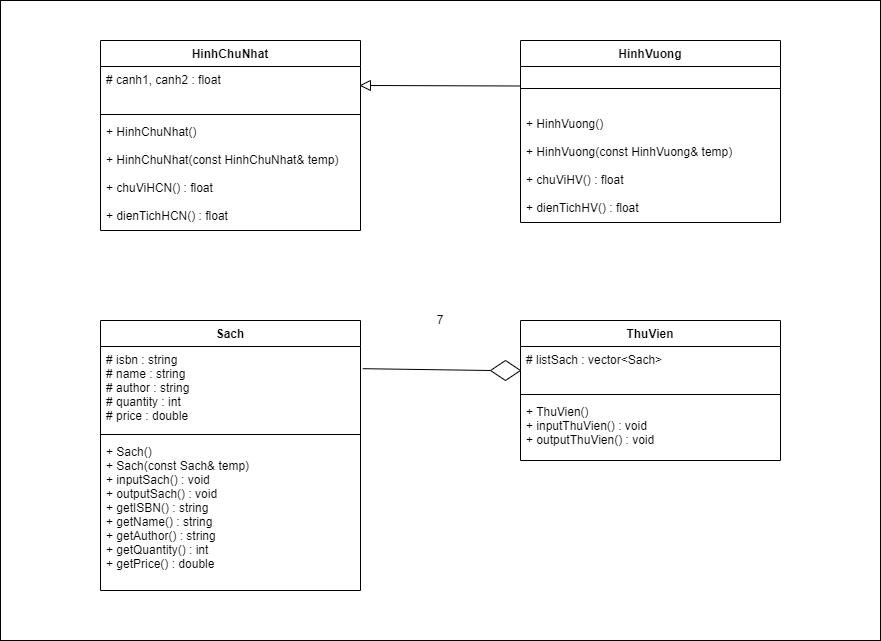

The diagram above was exported from draw.io. Its source (the exported page's mxGraphModel, read from the mxfile embedded in the PNG):
<mxGraphModel dx="1038" dy="539" grid="1" gridSize="10" guides="1" tooltips="1" connect="1" arrows="1" fold="1" page="1" pageScale="1" pageWidth="827" pageHeight="1169" math="0" shadow="0">
  <root>
    <mxCell id="0" />
    <mxCell id="1" parent="0" />
    <mxCell id="qdmGiNfNsJAtRoFFjVLi-23" value="7" style="rounded=0;whiteSpace=wrap;html=1;" vertex="1" parent="1">
      <mxGeometry x="200" y="160" width="880" height="640" as="geometry" />
    </mxCell>
    <mxCell id="qdmGiNfNsJAtRoFFjVLi-1" value="HinhChuNhat" style="swimlane;fontStyle=1;align=center;verticalAlign=top;childLayout=stackLayout;horizontal=1;startSize=26;horizontalStack=0;resizeParent=1;resizeParentMax=0;resizeLast=0;collapsible=1;marginBottom=0;" vertex="1" parent="1">
      <mxGeometry x="300" y="200" width="260" height="190" as="geometry" />
    </mxCell>
    <mxCell id="qdmGiNfNsJAtRoFFjVLi-2" value="# canh1, canh2 : float" style="text;strokeColor=none;fillColor=none;align=left;verticalAlign=top;spacingLeft=4;spacingRight=4;overflow=hidden;rotatable=0;points=[[0,0.5],[1,0.5]];portConstraint=eastwest;" vertex="1" parent="qdmGiNfNsJAtRoFFjVLi-1">
      <mxGeometry y="26" width="260" height="44" as="geometry" />
    </mxCell>
    <mxCell id="qdmGiNfNsJAtRoFFjVLi-3" value="" style="line;strokeWidth=1;fillColor=none;align=left;verticalAlign=middle;spacingTop=-1;spacingLeft=3;spacingRight=3;rotatable=0;labelPosition=right;points=[];portConstraint=eastwest;strokeColor=inherit;" vertex="1" parent="qdmGiNfNsJAtRoFFjVLi-1">
      <mxGeometry y="70" width="260" height="8" as="geometry" />
    </mxCell>
    <mxCell id="qdmGiNfNsJAtRoFFjVLi-4" value="+ HinhChuNhat()&#10;&#10;+ HinhChuNhat(const HinhChuNhat&amp; temp)&#10;&#10;+ chuViHCN() : float&#10;&#10;+ dienTichHCN() : float" style="text;strokeColor=none;fillColor=none;align=left;verticalAlign=top;spacingLeft=4;spacingRight=4;overflow=hidden;rotatable=0;points=[[0,0.5],[1,0.5]];portConstraint=eastwest;" vertex="1" parent="qdmGiNfNsJAtRoFFjVLi-1">
      <mxGeometry y="78" width="260" height="112" as="geometry" />
    </mxCell>
    <mxCell id="qdmGiNfNsJAtRoFFjVLi-5" value="HinhVuong" style="swimlane;fontStyle=1;align=center;verticalAlign=top;childLayout=stackLayout;horizontal=1;startSize=26;horizontalStack=0;resizeParent=1;resizeParentMax=0;resizeLast=0;collapsible=1;marginBottom=0;" vertex="1" parent="1">
      <mxGeometry x="720" y="200" width="260" height="182" as="geometry" />
    </mxCell>
    <mxCell id="qdmGiNfNsJAtRoFFjVLi-7" value="" style="line;strokeWidth=1;fillColor=none;align=left;verticalAlign=middle;spacingTop=-1;spacingLeft=3;spacingRight=3;rotatable=0;labelPosition=right;points=[];portConstraint=eastwest;strokeColor=inherit;" vertex="1" parent="qdmGiNfNsJAtRoFFjVLi-5">
      <mxGeometry y="26" width="260" height="44" as="geometry" />
    </mxCell>
    <mxCell id="qdmGiNfNsJAtRoFFjVLi-8" value="+ HinhVuong()&#10;&#10;+ HinhVuong(const HinhVuong&amp; temp)&#10;&#10;+ chuViHV() : float&#10;&#10;+ dienTichHV() : float" style="text;strokeColor=none;fillColor=none;align=left;verticalAlign=top;spacingLeft=4;spacingRight=4;overflow=hidden;rotatable=0;points=[[0,0.5],[1,0.5]];portConstraint=eastwest;" vertex="1" parent="qdmGiNfNsJAtRoFFjVLi-5">
      <mxGeometry y="70" width="260" height="112" as="geometry" />
    </mxCell>
    <mxCell id="qdmGiNfNsJAtRoFFjVLi-9" value="" style="triangle;whiteSpace=wrap;html=1;rotation=-180;" vertex="1" parent="1">
      <mxGeometry x="560" y="240" width="10" height="10" as="geometry" />
    </mxCell>
    <mxCell id="qdmGiNfNsJAtRoFFjVLi-11" value="" style="endArrow=none;html=1;rounded=0;exitX=0;exitY=0.5;exitDx=0;exitDy=0;entryX=0;entryY=0.25;entryDx=0;entryDy=0;" edge="1" parent="1" source="qdmGiNfNsJAtRoFFjVLi-9" target="qdmGiNfNsJAtRoFFjVLi-5">
      <mxGeometry width="50" height="50" relative="1" as="geometry">
        <mxPoint x="610" y="260" as="sourcePoint" />
        <mxPoint x="660" y="210" as="targetPoint" />
      </mxGeometry>
    </mxCell>
    <mxCell id="qdmGiNfNsJAtRoFFjVLi-12" value="Sach" style="swimlane;fontStyle=1;align=center;verticalAlign=top;childLayout=stackLayout;horizontal=1;startSize=26;horizontalStack=0;resizeParent=1;resizeParentMax=0;resizeLast=0;collapsible=1;marginBottom=0;" vertex="1" parent="1">
      <mxGeometry x="300" y="480" width="260" height="270" as="geometry" />
    </mxCell>
    <mxCell id="qdmGiNfNsJAtRoFFjVLi-13" value="# isbn : string&#10;# name : string&#10;# author : string&#10;# quantity : int&#10;# price : double" style="text;strokeColor=none;fillColor=none;align=left;verticalAlign=top;spacingLeft=4;spacingRight=4;overflow=hidden;rotatable=0;points=[[0,0.5],[1,0.5]];portConstraint=eastwest;" vertex="1" parent="qdmGiNfNsJAtRoFFjVLi-12">
      <mxGeometry y="26" width="260" height="84" as="geometry" />
    </mxCell>
    <mxCell id="qdmGiNfNsJAtRoFFjVLi-14" value="" style="line;strokeWidth=1;fillColor=none;align=left;verticalAlign=middle;spacingTop=-1;spacingLeft=3;spacingRight=3;rotatable=0;labelPosition=right;points=[];portConstraint=eastwest;strokeColor=inherit;" vertex="1" parent="qdmGiNfNsJAtRoFFjVLi-12">
      <mxGeometry y="110" width="260" height="8" as="geometry" />
    </mxCell>
    <mxCell id="qdmGiNfNsJAtRoFFjVLi-15" value="+ Sach()&#10;+ Sach(const Sach&amp; temp)&#10;+ inputSach() : void&#10;+ outputSach() : void&#10;+ getISBN() : string&#10;+ getName() : string&#10;+ getAuthor() : string&#10;+ getQuantity() : int &#10;+ getPrice() : double" style="text;strokeColor=none;fillColor=none;align=left;verticalAlign=top;spacingLeft=4;spacingRight=4;overflow=hidden;rotatable=0;points=[[0,0.5],[1,0.5]];portConstraint=eastwest;" vertex="1" parent="qdmGiNfNsJAtRoFFjVLi-12">
      <mxGeometry y="118" width="260" height="152" as="geometry" />
    </mxCell>
    <mxCell id="qdmGiNfNsJAtRoFFjVLi-17" value="ThuVien" style="swimlane;fontStyle=1;align=center;verticalAlign=top;childLayout=stackLayout;horizontal=1;startSize=26;horizontalStack=0;resizeParent=1;resizeParentMax=0;resizeLast=0;collapsible=1;marginBottom=0;" vertex="1" parent="1">
      <mxGeometry x="720" y="480" width="260" height="140" as="geometry" />
    </mxCell>
    <mxCell id="qdmGiNfNsJAtRoFFjVLi-18" value="# listSach : vector&lt;Sach&gt;" style="text;strokeColor=none;fillColor=none;align=left;verticalAlign=top;spacingLeft=4;spacingRight=4;overflow=hidden;rotatable=0;points=[[0,0.5],[1,0.5]];portConstraint=eastwest;" vertex="1" parent="qdmGiNfNsJAtRoFFjVLi-17">
      <mxGeometry y="26" width="260" height="44" as="geometry" />
    </mxCell>
    <mxCell id="qdmGiNfNsJAtRoFFjVLi-19" value="" style="line;strokeWidth=1;fillColor=none;align=left;verticalAlign=middle;spacingTop=-1;spacingLeft=3;spacingRight=3;rotatable=0;labelPosition=right;points=[];portConstraint=eastwest;strokeColor=inherit;" vertex="1" parent="qdmGiNfNsJAtRoFFjVLi-17">
      <mxGeometry y="70" width="260" height="8" as="geometry" />
    </mxCell>
    <mxCell id="qdmGiNfNsJAtRoFFjVLi-20" value="+ ThuVien()&#10;+ inputThuVien() : void&#10;+ outputThuVien() : void &#10;" style="text;strokeColor=none;fillColor=none;align=left;verticalAlign=top;spacingLeft=4;spacingRight=4;overflow=hidden;rotatable=0;points=[[0,0.5],[1,0.5]];portConstraint=eastwest;" vertex="1" parent="qdmGiNfNsJAtRoFFjVLi-17">
      <mxGeometry y="78" width="260" height="62" as="geometry" />
    </mxCell>
    <mxCell id="qdmGiNfNsJAtRoFFjVLi-21" value="" style="rhombus;whiteSpace=wrap;html=1;" vertex="1" parent="1">
      <mxGeometry x="690" y="520" width="30" height="20" as="geometry" />
    </mxCell>
    <mxCell id="qdmGiNfNsJAtRoFFjVLi-22" value="" style="endArrow=none;html=1;rounded=0;entryX=0;entryY=0.5;entryDx=0;entryDy=0;exitX=1.009;exitY=0.264;exitDx=0;exitDy=0;exitPerimeter=0;" edge="1" parent="1" source="qdmGiNfNsJAtRoFFjVLi-13" target="qdmGiNfNsJAtRoFFjVLi-21">
      <mxGeometry width="50" height="50" relative="1" as="geometry">
        <mxPoint x="610" y="540" as="sourcePoint" />
        <mxPoint x="660" y="490" as="targetPoint" />
      </mxGeometry>
    </mxCell>
  </root>
</mxGraphModel>